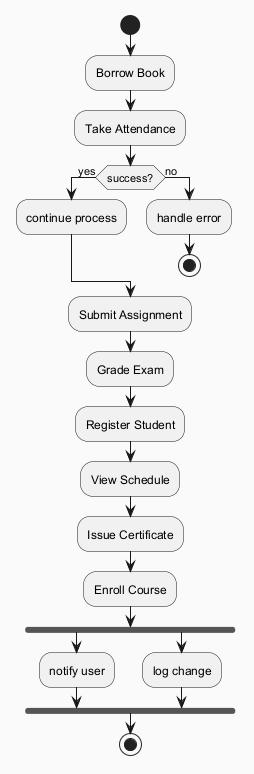

The diagram above was rendered by PlantUML. Its source (embedded in the PNG):
@startuml
skinparam backgroundColor #FAFAFA
skinparam classBackgroundColor #FFF3E0
skinparam classBorderColor #E65100
start
:Borrow Book;
:Take Attendance;
if (success?) then (yes)
:continue process;
else (no)
:handle error;
stop
endif
:Submit Assignment;
:Grade Exam;
:Register Student;
:View Schedule;
:Issue Certificate;
:Enroll Course;
fork
:notify user;
fork again
:log change;
end fork
stop
@enduml